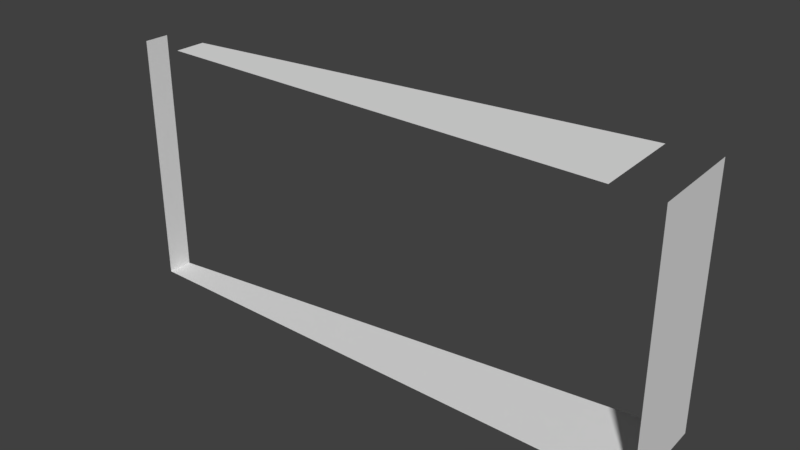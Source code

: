 # Source: Bridge30_Ch_o3.blend  (saved by Blender 2.78.0; exported with 4.5.12 LTS)
import bpy
from mathutils import Matrix  # noqa: F401  (used for matrix-valued properties, if any)

bpy.ops.wm.read_factory_settings(use_empty=True)
scene = bpy.context.scene
scene.name = 'Scene'

# ---- collections
col_collection_1 = bpy.data.collections.new('Collection 1'); scene.collection.children.link(col_collection_1)

# ---- materials (node trees are filled in below, after node groups)
mat_material_001 = bpy.data.materials.new('Material.001')
mat_material_001.alpha_threshold = 0.0
mat_material_001.use_transparent_shadow = False
mat_material_001.roughness = 0.5

# ---- material node trees

# ---- world
world_world = bpy.data.worlds.new('World'); scene.world = world_world
world_world.color = (0.05088, 0.05088, 0.05088)
world_world.use_sun_shadow = False
world_world.sun_shadow_jitter_overblur = 0.0
world_world.cycles.sampling_method = 'MANUAL'

# ---- meshes
me_cube_001 = bpy.data.meshes.new('Cube.001')
me_cube_001.from_pydata([(1.385, 4.398, 0.9199), (1.551, 4.42, 0.9199), (1.385, 4.398, 1.729e-06), (1.551, 4.42, 0.4106), (0.5539, 4.289, 0.9199), (-0.2729, 4.18, 0.9199), (-0.4363, 4.158, 0.9199), (0.5539, 4.289, 1.729e-06), (-0.2729, 4.18, 1.729e-06), (-0.4363, 4.158, 0.4106), (1.551, 4.42, 1.729e-06), (-0.4363, 4.158, 1.729e-06), (-0.4381, 4.068, 0.4106), (1.399, 4.068, 0.9199), (1.566, 4.068, 0.9199), (1.399, 4.068, 1.729e-06), (-0.4381, 4.068, 1.729e-06), (1.566, 4.068, 0.4106), (0.5606, 4.068, 0.9199), (-0.2733, 4.068, 0.9199), (-0.4381, 4.068, 0.9199), (0.5606, 4.068, 1.729e-06), (-0.2733, 4.068, 1.729e-06), (1.566, 4.068, 1.729e-06)], [], [(0, 4, 18, 13), (14, 17, 3, 1), (16, 12, 9, 11), (12, 20, 6, 9), (17, 23, 10, 3), (23, 15, 2, 10), (22, 16, 11, 8), (4, 5, 19, 18), (7, 2, 15, 21), (8, 7, 21, 22)])
_uv = me_cube_001.uv_layers.new(name='UVMap')
_uv.uv.foreach_set('vector', [0.313, 0.8273, 0.4103, 0.4127, 0.6065, 0.4161, 0.6065, 0.8343, 0.6065, 0.459, 0.6065, 0.2049, 0.9198, 0.2049, 0.9198, 0.459, 0.9198, 0.459, 0.9198, 0.2541, 1.0, 0.2541, 1.0, 0.459, 0.9198, 0.2541, 0.9198, 0.0, 1.0, 0.0, 1.0, 0.2541, 0.6065, 0.2049, 0.6065, 0.0, 0.9198, 3.779e-08, 0.9198, 0.2049, 0.313, 0.0, 0.313, 0.08354, 0.01944, 0.09049, 0.0, 0.007668, 0.313, 0.9178, 0.313, 1.0, 0.2327, 0.9991, 0.2136, 0.9176, 0.4103, 0.4127, 0.5071, 0.0001841, 0.6065, 0.0, 0.6065, 0.4161, 0.1168, 0.505, 0.01944, 0.09049, 0.313, 0.08354, 0.313, 0.5017, 0.2136, 0.9176, 0.1168, 0.505, 0.313, 0.5017, 0.313, 0.9178])
me_cube_001.materials.append(mat_material_001)
me_cube_001.use_remesh_preserve_volume = False
me_cube_001.use_remesh_preserve_attributes = False
me_cube_001.use_mirror_vertex_groups = False
me_cube_001.update()

# ---- objects
ob_cube = bpy.data.objects.new('Cube', me_cube_001)

# ---- transforms, parenting, visibility, modifiers, constraints
ob_cube.location = (0.0, 0.0, 0.0)
ob_cube.lineart.crease_threshold = 0.0
_vg = ob_cube.vertex_groups.new(name='Group')

# ---- collection membership
col_collection_1.objects.link(ob_cube)

# ---- scene / render settings (as saved in the file)
scene.frame_start = 1; scene.frame_end = 250; scene.frame_set(0)
scene.render.engine = 'BLENDER_EEVEE_NEXT'
scene.render.resolution_percentage = 50
scene.render.dither_intensity = 0.0
scene.cycles.use_denoising = False
scene.cycles.samples = 128
scene.cycles.sampling_pattern = 'TABULATED_SOBOL'
scene.cycles.light_sampling_threshold = 0.0
scene.cycles.use_adaptive_sampling = False
scene.cycles.use_light_tree = False
scene.cycles.blur_glossy = 0.0
scene.cycles.sample_clamp_indirect = 0.0
scene.view_settings.view_transform = 'Standard'
bpy.context.view_layer.update()

# ---- added for rendering (the .blend has no active camera and no usable light): camera, sun
cam_auto = bpy.data.cameras.new('AutoCamera')
cam_auto.lens = 50.0
cam_auto.sensor_width = 36.0
cam_auto.clip_end = 1000.0
ob_auto_camera = bpy.data.objects.new('AutoCamera', cam_auto)
scene.collection.objects.link(ob_auto_camera)
ob_auto_camera.location = (2.62999, 1.76492, 2.11276)
ob_auto_camera.rotation_euler = (1.09748, -7.21219e-08, 0.694738)
scene.camera = ob_auto_camera
light_auto_sun = bpy.data.lights.new('AutoSun', 'SUN')
light_auto_sun.energy = 3.0
light_auto_sun.angle = 0.0523599
ob_auto_sun = bpy.data.objects.new('AutoSun', light_auto_sun)
scene.collection.objects.link(ob_auto_sun)
ob_auto_sun.rotation_euler = (0.872665, 0.174533, 0.523599)
bpy.context.view_layer.update()
